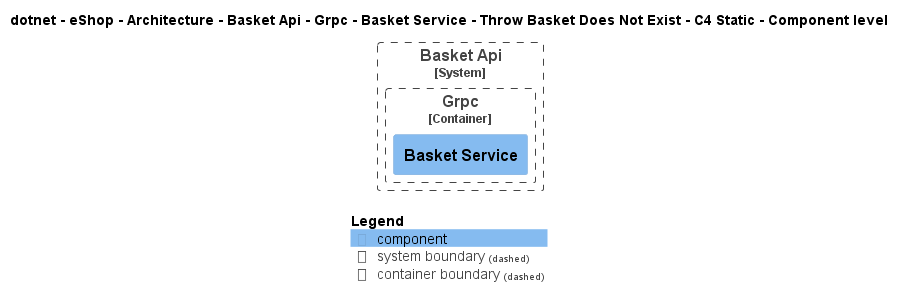

The diagram above was rendered by PlantUML. Its source (embedded in the PNG):
@startuml
!pragma layout smetana
!include ..\..\..\..\..\..\..\..\..\..\..\.c4s\C4_Component.puml

AddElementTag("c4interflow:lifecycle:new", $bgColor=green, $fontColor=#ffffff, $borderColor=green, $shadowing="False")
AddElementTag("c4interflow:lifecycle:changed", $bgColor=orange, $fontColor=#ffffff, $borderColor=orange, $shadowing="False")
AddElementTag("c4interflow:lifecycle:removed", $bgColor=red, $fontColor=#ffffff, $borderColor=red, $shadowing="False")

AddRelTag("c4interflow:lifecycle:new", $textColor=green, $lineColor=green)
AddRelTag("c4interflow:lifecycle:changed", $textColor=orange, $lineColor=orange)
AddRelTag("c4interflow:lifecycle:removed", $textColor=red, $lineColor=red)

SHOW_PERSON_PORTRAIT()
LAYOUT_TOP_DOWN()

skinparam linetype polyline

title dotnet - eShop - Architecture - Basket Api - Grpc - Basket Service - Throw Basket Does Not Exist - C4 Static - Component level


System_Boundary(dotnet.eShop.Architecture.SoftwareSystems.BasketApi, "Basket Api") {
    
Container_Boundary(dotnet.eShop.Architecture.SoftwareSystems.BasketApi.Containers.Grpc, "Grpc") {
    Component(dotnet.eShop.Architecture.SoftwareSystems.BasketApi.Containers.Grpc.Components.BasketService, "Basket Service", "", "")
}
}



SHOW_LEGEND()
@enduml